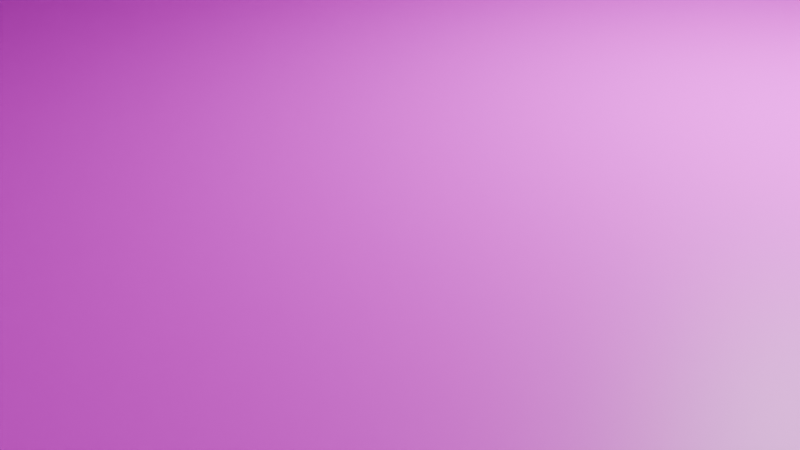 # Source: Stage1-2.blend  (saved by Blender 5.1.30; exported with 4.5.12 LTS)
import bpy
from mathutils import Matrix  # noqa: F401  (used for matrix-valued properties, if any)

bpy.ops.wm.read_factory_settings(use_empty=True)
scene = bpy.context.scene
scene.name = 'Scene'

# ---- collections
col_collection = bpy.data.collections.new('Collection'); scene.collection.children.link(col_collection)

# ---- images (referenced by path relative to the original .blend; pixels are not part of the script)
import os
ASSET_DIR = os.environ.get("B2B_ASSET_DIR", "")  # directory of the original .blend (textures are referenced by path, not embedded)
HERE = os.path.dirname(os.path.abspath(__file__))  # packed textures are extracted next to this script under _unpacked/

def load_image(name, relpath, width, height, colorspace="sRGB"):
    """Load a texture the original file referenced (path relative to the .blend, or extracted next to this script)."""
    p = next((c for c in (os.path.join(HERE, relpath), os.path.join(ASSET_DIR, relpath)) if relpath and os.path.exists(c)), "")
    if p:
        img = bpy.data.images.load(p, check_existing=True)
        img.name = name
    else:  # same state as the original file: an image datablock whose file is absent (Cycles renders it pink)
        img = bpy.data.images.new(name, width, height)
        img.source = "FILE"
        img.filepath = "//" + (relpath or name)
    img.colorspace_settings.name = colorspace
    return img
img_tile_png = load_image('Tile.png', 'Tile.png', 1024, 1024, 'sRGB')
img_tile_png_001 = load_image('Tile.png.001', 'Tile.png', 1024, 1024, 'sRGB')

# ---- materials (node trees are filled in below, after node groups)
mat_x = bpy.data.materials.new('マテリアル')
mat_001 = bpy.data.materials.new('マテリアル.001')
mat_002 = bpy.data.materials.new('マテリアル.002')
mat_003 = bpy.data.materials.new('マテリアル.003')

# ---- material node trees
mat_x.use_nodes = True; mat_x.node_tree.nodes.clear()
_N = mat_x.node_tree.nodes; _L = mat_x.node_tree.links
n0 = _N.new('ShaderNodeBsdfPrincipled'); n0.name = 'プリンシプルBSDF'; n0.location = (-200, 100)
n1 = _N.new('ShaderNodeOutputMaterial'); n1.name = 'マテリアル出力'; n1.location = (200, 100)
n2 = _N.new('ShaderNodeTexImage'); n2.name = '画像テクスチャ'; n2.location = (-490, 80)
n2.image = img_tile_png
_L.new(n0.outputs[0], n1.inputs[0])
_L.new(n2.outputs[0], n0.inputs[0])
n1.is_active_output = True
mat_001.use_nodes = True; mat_001.node_tree.nodes.clear()
_N = mat_001.node_tree.nodes; _L = mat_001.node_tree.links
n0 = _N.new('ShaderNodeBsdfPrincipled'); n0.name = 'プリンシプルBSDF'; n0.location = (-200, 100)
n1 = _N.new('ShaderNodeOutputMaterial'); n1.name = 'マテリアル出力'; n1.location = (200, 100)
n2 = _N.new('ShaderNodeTexImage'); n2.name = '画像テクスチャ'; n2.location = (-490, 80)
n2.image = img_tile_png_001
_L.new(n0.outputs[0], n1.inputs[0])
_L.new(n2.outputs[0], n0.inputs[0])
n1.is_active_output = True
mat_002.use_nodes = True; mat_002.node_tree.nodes.clear()
_N = mat_002.node_tree.nodes; _L = mat_002.node_tree.links
n0 = _N.new('ShaderNodeBsdfPrincipled'); n0.name = 'プリンシプルBSDF'; n0.location = (-200, 100)
n1 = _N.new('ShaderNodeOutputMaterial'); n1.name = 'マテリアル出力'; n1.location = (200, 100)
n2 = _N.new('ShaderNodeRGB'); n2.name = 'カラー'; n2.location = (-490, 80)
n2.outputs[0].default_value = (0.9774, 0.9774, 0.9774, 1.0)
_L.new(n0.outputs[0], n1.inputs[0])
_L.new(n2.outputs[0], n0.inputs[0])
n1.is_active_output = True
mat_003.use_nodes = True; mat_003.node_tree.nodes.clear()
_N = mat_003.node_tree.nodes; _L = mat_003.node_tree.links
n0 = _N.new('ShaderNodeBsdfPrincipled'); n0.name = 'プリンシプルBSDF'; n0.location = (-200, 100)
n1 = _N.new('ShaderNodeOutputMaterial'); n1.name = 'マテリアル出力'; n1.location = (200, 100)
n2 = _N.new('ShaderNodeRGB'); n2.name = 'カラー'; n2.location = (-490, 80)
n2.outputs[0].default_value = (0.9774, 0.9774, 0.9774, 1.0)
_L.new(n0.outputs[0], n1.inputs[0])
_L.new(n2.outputs[0], n0.inputs[0])
n1.is_active_output = True

# ---- world
world_world = bpy.data.worlds.new('World'); scene.world = world_world
world_world.use_nodes = True; world_world.node_tree.nodes.clear()
_N = world_world.node_tree.nodes; _L = world_world.node_tree.links
n0 = _N.new('ShaderNodeOutputWorld'); n0.name = 'World Output'; n0.location = (200, 100)
n1 = _N.new('ShaderNodeBackground'); n1.name = 'Background'; n1.location = (-200, 100)
n1.inputs[0].default_value = (0.05088, 0.05088, 0.05088, 1.0)
_L.new(n1.outputs[0], n0.inputs[0])
n0.is_active_output = True
world_world.color = (0.05088, 0.05088, 0.05088)
world_world.sun_shadow_jitter_overblur = 0.0

# ---- cameras
cam_camera = bpy.data.cameras.new('Camera')
cam_camera.clip_end = 100.0
cam_camera.ortho_scale = 7.314
cam_camera_001 = bpy.data.cameras.new('Camera.001')
cam_camera_001.clip_end = 100.0
cam_camera_001.ortho_scale = 7.314

# ---- lights
light_light = bpy.data.lights.new('Light', 'POINT')
light_light.energy = 1000.0
light_light.shadow_soft_size = 0.1
light_light_001 = bpy.data.lights.new('Light.001', 'POINT')
light_light_001.energy = 1000.0
light_light_001.shadow_soft_size = 0.1

# ---- meshes
me_x = bpy.data.meshes.new('立方体')
me_x.from_pydata([(-1.0, -1.0, -1.0), (-1.0, 1.0, -1.0), (1.0, -1.0, -1.0), (1.0, 1.0, -1.0), (-1.0, -1.0, 1.0), (-1.0, 1.0, 1.0), (1.0, 1.0, 1.0), (1.0, -1.0, 1.0), (-1.0, -1.0, 1.0), (-1.0, 1.0, 1.0), (1.0, 1.0, 1.0), (1.0, -1.0, 1.0), (0.6, 1.0, -1.0), (0.2, 1.0, -1.0), (-0.2, 1.0, -1.0), (-0.6, 1.0, -1.0), (-0.6, 1.0, 1.0), (-0.2, 1.0, 1.0), (0.2, 1.0, 1.0), (0.6, 1.0, 1.0), (-0.6, -1.0, -1.0), (-0.2, -1.0, -1.0), (0.2, -1.0, -1.0), (0.6, -1.0, -1.0), (0.6, -1.0, 1.0), (0.2, -1.0, 1.0), (-0.2, -1.0, 1.0), (-0.6, -1.0, 1.0), (-0.6, 1.0, 1.0), (-0.2, 1.0, 1.0), (0.2, 1.0, 1.0), (0.6, 1.0, 1.0), (0.6, -1.0, 1.0), (0.2, -1.0, 1.0), (-0.2, -1.0, 1.0), (-0.6, -1.0, 1.0), (-1.0, 0.6, -1.0), (-1.0, 0.2, -1.0), (-1.0, -0.2, -1.0), (-1.0, -0.6, -1.0), (-1.0, -0.6, 1.0), (-1.0, -0.2, 1.0), (-1.0, 0.2, 1.0), (-1.0, 0.6, 1.0), (1.0, -0.6, -1.0), (1.0, -0.2, -1.0), (1.0, 0.2, -1.0), (1.0, 0.6, -1.0), (1.0, 0.6, 1.0), (1.0, 0.2, 1.0), (1.0, -0.2, 1.0), (1.0, -0.6, 1.0), (-1.0, -0.6, 1.0), (-1.0, -0.2, 1.0), (-1.0, 0.2, 1.0), (-1.0, 0.6, 1.0), (1.0, 0.6, 1.0), (1.0, 0.2, 1.0), (1.0, -0.2, 1.0), (1.0, -0.6, 1.0), (-0.6, -0.6, 1.0), (-0.6, -0.2, 1.0), (-0.6, 0.2, 1.0), (-0.6, 0.6, 1.0), (-0.2, -0.6, 1.0), (-0.2, -0.2, 1.0), (-0.2, 0.2, 1.0), (-0.2, 0.6, 1.0), (0.2, -0.6, 1.0), (0.2, -0.2, 1.0), (0.2, 0.2, 1.0), (0.2, 0.6, 1.0), (0.6, -0.6, 1.0), (0.6, -0.2, 1.0), (0.6, 0.2, 1.0), (0.6, 0.6, 1.0), (-0.6, 0.6, -1.0), (-0.6, 0.2, -1.0), (-0.6, -0.2, -1.0), (-0.6, -0.6, -1.0), (-0.2, 0.6, -1.0), (-0.2, 0.2, -1.0), (-0.2, -0.2, -1.0), (-0.2, -0.6, -1.0), (0.2, 0.6, -1.0), (0.2, 0.2, -1.0), (0.2, -0.2, -1.0), (0.2, -0.6, -1.0), (0.6, 0.6, -1.0), (0.6, 0.2, -1.0), (0.6, -0.2, -1.0), (0.6, -0.6, -1.0)], [], [(36, 43, 5, 1), (12, 19, 6, 3), (44, 51, 7, 2), (20, 27, 4, 0), (91, 44, 2, 23), (75, 56, 10, 31), (55, 9, 5, 43), (31, 10, 6, 19), (59, 11, 7, 51), (35, 8, 4, 27), (11, 32, 24, 7), (32, 33, 25, 24), (33, 34, 26, 25), (34, 35, 27, 26), (9, 28, 16, 5), (28, 29, 17, 16), (29, 30, 18, 17), (30, 31, 19, 18), (55, 63, 28, 9), (63, 67, 29, 28), (67, 71, 30, 29), (71, 75, 31, 30), (39, 79, 20, 0), (79, 83, 21, 20), (83, 87, 22, 21), (87, 91, 23, 22), (2, 7, 24, 23), (23, 24, 25, 22), (22, 25, 26, 21), (21, 26, 27, 20), (1, 5, 16, 15), (15, 16, 17, 14), (14, 17, 18, 13), (13, 18, 19, 12), (13, 12, 88, 84), (84, 88, 89, 85), (85, 89, 90, 86), (86, 90, 91, 87), (14, 13, 84, 80), (80, 84, 85, 81), (81, 85, 86, 82), (82, 86, 87, 83), (15, 14, 80, 76), (76, 80, 81, 77), (77, 81, 82, 78), (78, 82, 83, 79), (1, 15, 76, 36), (36, 76, 77, 37), (37, 77, 78, 38), (38, 78, 79, 39), (33, 32, 72, 68), (68, 72, 73, 69), (69, 73, 74, 70), (70, 74, 75, 71), (34, 33, 68, 64), (64, 68, 69, 65), (65, 69, 70, 66), (66, 70, 71, 67), (35, 34, 64, 60), (60, 64, 65, 61), (61, 65, 66, 62), (62, 66, 67, 63), (8, 35, 60, 52), (52, 60, 61, 53), (53, 61, 62, 54), (54, 62, 63, 55), (10, 56, 48, 6), (56, 57, 49, 48), (57, 58, 50, 49), (58, 59, 51, 50), (8, 52, 40, 4), (52, 53, 41, 40), (53, 54, 42, 41), (54, 55, 43, 42), (32, 11, 59, 72), (72, 59, 58, 73), (73, 58, 57, 74), (74, 57, 56, 75), (12, 3, 47, 88), (88, 47, 46, 89), (89, 46, 45, 90), (90, 45, 44, 91), (3, 6, 48, 47), (47, 48, 49, 46), (46, 49, 50, 45), (45, 50, 51, 44), (0, 4, 40, 39), (39, 40, 41, 38), (38, 41, 42, 37), (37, 42, 43, 36)])
_uv = me_x.uv_layers.new(name='UVマップ')
_uv.uv.foreach_set('vector', [0.375, 0.2, 0.625, 0.2, 0.625, 0.25, 0.375, 0.25, 0.375, 0.45, 0.1247, 0.05294, -0.0003362, 0.003678, 0.375, 0.5, 0.375, 0.7, -0.0003362, 0.8013, -0.0003362, 1.001, 0.375, 0.75, 0.375, 0.95, 0.4999, 1.0, 0.625, 1.0, 0.375, 1.0, 0.325, 0.7, 0.375, 0.7, 0.375, 0.75, 0.325, 0.75, 2.0, -1.0, 2.0, -2.0, 3.0, -2.0, 3.0, -1.0, 2.0, 3.0, 3.0, 3.0, 3.0, 3.0, 2.0, 3.0, 3.0, -1.0, 3.0, -2.0, 3.0, -2.0, 3.0, -1.0, -1.0, -2.0, -2.0, -2.0, -2.0, -2.0, -1.0, -2.0, -2.0, 2.0, -2.0, 3.0, -2.0, 3.0, -2.0, 2.0, -2.0, -2.0, -2.0, -1.0, -2.0, -1.0, -2.0, -2.0, -2.0, -1.0, -2.0, 0.0, -2.0, 0.0, -2.0, -1.0, -2.0, 0.0, -2.0, 1.0, -2.0, 1.0, -2.0, 0.0, -2.0, 1.0, -2.0, 2.0, -2.0, 2.0, -2.0, 1.0, 3.0, 3.0, 3.0, 2.0, 3.0, 2.0, 3.0, 3.0, 3.0, 2.0, 3.0, 1.0, 3.0, 1.0, 3.0, 2.0, 3.0, 1.0, 3.0, 1.788e-07, 3.0, 1.788e-07, 3.0, 1.0, 3.0, 1.788e-07, 3.0, -1.0, 3.0, -1.0, 3.0, 1.788e-07, 2.0, 3.0, 2.0, 2.0, 3.0, 2.0, 3.0, 3.0, 2.0, 2.0, 2.0, 1.0, 3.0, 1.0, 3.0, 2.0, 2.0, 1.0, 2.0, 1.431e-07, 3.0, 1.788e-07, 3.0, 1.0, 2.0, 1.431e-07, 2.0, -1.0, 3.0, -1.0, 3.0, 1.788e-07, 0.125, 0.7, 0.175, 0.7, 0.175, 0.75, 0.125, 0.75, 0.175, 0.7, 0.225, 0.7, 0.225, 0.75, 0.175, 0.75, 0.225, 0.7, 0.275, 0.7, 0.275, 0.75, 0.225, 0.75, 0.275, 0.7, 0.325, 0.7, 0.325, 0.75, 0.275, 0.75, 0.375, 0.75, -0.0003362, 1.001, 0.1247, 1.001, 0.375, 0.8, 0.375, 0.8, 0.1247, 1.001, 0.2498, 1.0, 0.375, 0.85, 0.375, 0.85, 0.2498, 1.0, 0.3749, 1.0, 0.375, 0.9, 0.375, 0.9, 0.3749, 1.0, 0.4999, 1.0, 0.375, 0.95, 0.375, 0.25, 0.625, 0.25, 0.4999, 0.2007, 0.375, 0.3, 0.375, 0.3, 0.4999, 0.2007, 0.3749, 0.1515, 0.375, 0.35, 0.375, 0.35, 0.3749, 0.1515, 0.2498, 0.1022, 0.375, 0.4, 0.375, 0.4, 0.2498, 0.1022, 0.1247, 0.05294, 0.375, 0.45, 0.275, 0.5, 0.325, 0.5, 0.325, 0.55, 0.275, 0.55, 0.275, 0.55, 0.325, 0.55, 0.325, 0.6, 0.275, 0.6, 0.275, 0.6, 0.325, 0.6, 0.325, 0.65, 0.275, 0.65, 0.275, 0.65, 0.325, 0.65, 0.325, 0.7, 0.275, 0.7, 0.225, 0.5, 0.275, 0.5, 0.275, 0.55, 0.225, 0.55, 0.225, 0.55, 0.275, 0.55, 0.275, 0.6, 0.225, 0.6, 0.225, 0.6, 0.275, 0.6, 0.275, 0.65, 0.225, 0.65, 0.225, 0.65, 0.275, 0.65, 0.275, 0.7, 0.225, 0.7, 0.175, 0.5, 0.225, 0.5, 0.225, 0.55, 0.175, 0.55, 0.175, 0.55, 0.225, 0.55, 0.225, 0.6, 0.175, 0.6, 0.175, 0.6, 0.225, 0.6, 0.225, 0.65, 0.175, 0.65, 0.175, 0.65, 0.225, 0.65, 0.225, 0.7, 0.175, 0.7, 0.125, 0.5, 0.175, 0.5, 0.175, 0.55, 0.125, 0.55, 0.125, 0.55, 0.175, 0.55, 0.175, 0.6, 0.125, 0.6, 0.125, 0.6, 0.175, 0.6, 0.175, 0.65, 0.125, 0.65, 0.125, 0.65, 0.175, 0.65, 0.175, 0.7, 0.125, 0.7, -2.0, 0.0, -2.0, -1.0, -1.0, -1.0, -1.0, 3.576e-08, -1.0, 3.576e-08, -1.0, -1.0, 1.788e-07, -1.0, 1.788e-07, 7.153e-08, 1.788e-07, 7.153e-08, 1.788e-07, -1.0, 1.0, -1.0, 1.0, 1.073e-07, 1.0, 1.073e-07, 1.0, -1.0, 2.0, -1.0, 2.0, 1.431e-07, -2.0, 1.0, -2.0, 0.0, -1.0, 3.576e-08, -1.0, 1.0, -1.0, 1.0, -1.0, 3.576e-08, 1.788e-07, 7.153e-08, 1.788e-07, 1.0, 1.788e-07, 1.0, 1.788e-07, 7.153e-08, 1.0, 1.073e-07, 1.0, 1.0, 1.0, 1.0, 1.0, 1.073e-07, 2.0, 1.431e-07, 2.0, 1.0, -2.0, 2.0, -2.0, 1.0, -1.0, 1.0, -1.0, 2.0, -1.0, 2.0, -1.0, 1.0, 1.788e-07, 1.0, 1.788e-07, 2.0, 1.788e-07, 2.0, 1.788e-07, 1.0, 1.0, 1.0, 1.0, 2.0, 1.0, 2.0, 1.0, 1.0, 2.0, 1.0, 2.0, 2.0, -2.0, 3.0, -2.0, 2.0, -1.0, 2.0, -1.0, 3.0, -1.0, 3.0, -1.0, 2.0, 1.788e-07, 2.0, 5.96e-08, 3.0, 5.96e-08, 3.0, 1.788e-07, 2.0, 1.0, 2.0, 1.0, 3.0, 1.0, 3.0, 1.0, 2.0, 2.0, 2.0, 2.0, 3.0, 3.0, -2.0, 2.0, -2.0, 2.0, -2.0, 3.0, -2.0, 2.0, -2.0, 1.0, -2.0, 1.0, -2.0, 2.0, -2.0, 1.0, -2.0, 3.576e-07, -2.0, 3.576e-07, -2.0, 1.0, -2.0, 3.576e-07, -2.0, -1.0, -2.0, -1.0, -2.0, 3.576e-07, -2.0, -2.0, 3.0, -1.0, 3.0, -1.0, 3.0, -2.0, 3.0, -1.0, 3.0, 5.96e-08, 3.0, 5.96e-08, 3.0, -1.0, 3.0, 5.96e-08, 3.0, 1.0, 3.0, 1.0, 3.0, 5.96e-08, 3.0, 1.0, 3.0, 2.0, 3.0, 2.0, 3.0, 1.0, 3.0, -2.0, -1.0, -2.0, -2.0, -1.0, -2.0, -1.0, -1.0, -1.0, -1.0, -1.0, -2.0, 3.576e-07, -2.0, 1.788e-07, -1.0, 1.788e-07, -1.0, 3.576e-07, -2.0, 1.0, -2.0, 1.0, -1.0, 1.0, -1.0, 1.0, -2.0, 2.0, -2.0, 2.0, -1.0, 0.325, 0.5, 0.375, 0.5, 0.375, 0.55, 0.325, 0.55, 0.325, 0.55, 0.375, 0.55, 0.375, 0.6, 0.325, 0.6, 0.325, 0.6, 0.375, 0.6, 0.375, 0.65, 0.325, 0.65, 0.325, 0.65, 0.375, 0.65, 0.375, 0.7, 0.325, 0.7, 0.375, 0.5, -0.0003362, 0.003678, -0.0003362, 0.2031, 0.375, 0.55, 0.375, 0.55, -0.0003362, 0.2031, -0.0003362, 0.4025, 0.375, 0.6, 0.375, 0.6, -0.0003362, 0.4025, -0.0003362, 0.6019, 0.375, 0.65, 0.375, 0.65, -0.0003362, 0.6019, -0.0003362, 0.8013, 0.375, 0.7, 0.375, 0.0, 0.625, 0.0, 0.625, 0.05, 0.375, 0.05, 0.375, 0.05, 0.625, 0.05, 0.625, 0.1, 0.375, 0.1, 0.375, 0.1, 0.625, 0.1, 0.625, 0.15, 0.375, 0.15, 0.375, 0.15, 0.625, 0.15, 0.625, 0.2, 0.375, 0.2])
me_x.materials.append(mat_x)
me_x.update()
me_001 = bpy.data.meshes.new('立方体.001')
me_001.from_pydata([(-1.0, -1.0, -1.0), (-1.0, -1.0, 1.0), (-1.0, 1.0, -1.0), (-1.0, 1.0, 1.0), (1.0, -1.0, -1.0), (1.0, -1.0, 1.0), (1.0, 1.0, -1.0), (1.0, 1.0, 1.0)], [], [(0, 1, 3, 2), (2, 3, 7, 6), (6, 7, 5, 4), (4, 5, 1, 0), (2, 6, 4, 0), (7, 3, 1, 5)])
_uv = me_001.uv_layers.new(name='UVマップ')
_uv.uv.foreach_set('vector', [0.375, 0.0, 0.625, 0.0, 0.625, 0.25, 0.375, 0.25, 0.375, 0.25, 0.625, 0.25, 0.625, 0.5, 0.375, 0.5, 0.375, 0.5, 0.625, 0.5, 1.0, -1.999, 0.0, -1.999, 1.0, 3.0, 2.98e-08, 3.0, 1.192e-07, -2.0, 1.0, -2.0, 0.125, 0.5, 0.375, 0.5, 0.0, -1.999, 0.125, 0.75, 0.625, 0.5, 0.875, 0.5, 0.875, 0.75, 1.0, -1.999])
me_001.materials.append(mat_x)
me_001.update()
me_002 = bpy.data.meshes.new('立方体.002')
me_002.from_pydata([(-1.0, -1.0, -1.0), (-1.0, -1.0, 1.0), (-1.0, 1.0, -1.0), (-1.0, 1.0, 1.0), (1.0, -1.0, -1.0), (1.0, -1.0, 1.0), (1.0, 1.0, -1.0), (1.0, 1.0, 1.0)], [], [(0, 1, 3, 2), (2, 3, 7, 6), (6, 7, 5, 4), (4, 5, 1, 0), (2, 6, 4, 0), (7, 3, 1, 5)])
_uv = me_002.uv_layers.new(name='UVマップ')
_uv.uv.foreach_set('vector', [0.375, 0.0, 0.625, 0.0, 0.625, 0.25, 0.375, 0.25, 0.9953, 2.976, 0.004733, 2.976, 0.004733, -1.976, 0.9953, -1.976, 0.375, 0.5, 0.625, 0.5, 0.625, 0.75, 0.375, 0.75, 0.375, 0.75, 0.625, 0.75, 0.625, 1.0, 0.375, 1.0, 0.125, 0.5, 0.375, 0.5, 0.375, 0.75, 0.125, 0.75, 0.625, 0.5, 0.875, 0.5, 0.875, 0.75, 0.625, 0.75])
me_002.materials.append(mat_x)
me_002.update()
me_003 = bpy.data.meshes.new('立方体.003')
me_003.from_pydata([(-1.0, -1.0, -1.0), (-1.0, -1.0, 1.0), (-1.0, 1.0, -1.0), (-1.0, 1.0, 1.0), (1.0, -1.0, -1.0), (1.0, -1.0, 1.0), (1.0, 1.0, -1.0), (1.0, 1.0, 1.0)], [], [(0, 1, 3, 2), (2, 3, 7, 6), (6, 7, 5, 4), (4, 5, 1, 0), (2, 6, 4, 0), (7, 3, 1, 5)])
_uv = me_003.uv_layers.new(name='UVマップ')
_uv.uv.foreach_set('vector', [0.375, 0.0, 0.625, 0.0, 0.625, 0.25, 0.375, 0.25, 0.375, 0.25, 0.625, 0.25, 0.625, 0.5, 0.375, 0.5, 1.0, 3.0, 2.98e-08, 3.0, 1.192e-07, -2.0, 1.0, -2.0, 0.375, 0.75, 0.625, 0.75, 0.625, 1.0, 0.375, 1.0, 0.125, 0.5, 0.375, 0.5, 0.375, 0.75, 0.125, 0.75, 0.625, 0.5, 0.875, 0.5, 0.875, 0.75, 0.625, 0.75])
me_003.materials.append(mat_x)
me_003.update()
me_004 = bpy.data.meshes.new('立方体.004')
me_004.from_pydata([(-1.0, -1.0, -1.0), (-1.0, -1.0, 1.0), (-1.0, 1.0, -1.0), (-1.0, 1.0, 1.0), (1.0, -1.0, -1.0), (1.0, -1.0, 1.0), (1.0, 1.0, -1.0), (1.0, 1.0, 1.0)], [], [(0, 1, 3, 2), (2, 3, 7, 6), (6, 7, 5, 4), (4, 5, 1, 0), (2, 6, 4, 0), (7, 3, 1, 5)])
_uv = me_004.uv_layers.new(name='UVマップ')
_uv.uv.foreach_set('vector', [1.0, 3.0, 2.98e-08, 3.0, 1.192e-07, -2.0, 1.0, -2.0, 0.375, 0.25, 0.625, 0.25, 0.625, 0.5, 0.375, 0.5, 0.375, 0.5, 0.625, 0.5, 0.625, 0.75, 0.375, 0.75, 0.375, 0.75, 0.625, 0.75, 0.625, 1.0, 0.375, 1.0, 0.125, 0.5, 0.375, 0.5, 0.375, 0.75, 0.125, 0.75, 0.625, 0.5, 0.875, 0.5, 0.875, 0.75, 0.625, 0.75])
me_004.materials.append(mat_x)
me_004.update()
me_005 = bpy.data.meshes.new('立方体.005')
me_005.from_pydata([(-1.0, -1.0, -1.0), (-1.0, -1.0, 1.0), (-1.0, 1.0, -1.0), (-1.0, 1.0, 1.0), (1.0, -1.0, -1.0), (1.0, -1.0, 1.0), (1.0, 1.0, -1.0), (1.0, 1.0, 1.0)], [], [(0, 1, 3, 2), (2, 3, 7, 6), (6, 7, 5, 4), (4, 5, 1, 0), (2, 6, 4, 0), (7, 3, 1, 5)])
_uv = me_005.uv_layers.new(name='UVマップ')
_uv.uv.foreach_set('vector', [1.0, 3.0, 2.98e-08, 3.0, 1.192e-07, -2.0, 1.0, -2.0, 0.375, 0.25, 0.625, 0.25, 0.625, 0.5, 0.375, 0.5, 0.375, 0.5, 0.625, 0.5, 0.625, 0.75, 0.375, 0.75, 0.375, 0.75, 0.625, 0.75, 0.625, 1.0, 0.375, 1.0, 0.125, 0.5, 0.375, 0.5, 0.375, 0.75, 0.125, 0.75, 0.625, 0.5, 0.875, 0.5, 0.875, 0.75, 0.625, 0.75])
me_005.materials.append(mat_001)
me_005.update()
me_006 = bpy.data.meshes.new('立方体.006')
me_006.from_pydata([(-1.0, -1.0, -1.0), (-1.0, -1.0, 1.0), (-1.0, 1.0, -1.0), (-1.0, 1.0, 1.0), (1.0, -1.0, -1.0), (1.0, -1.0, 1.0), (1.0, 1.0, -1.0), (1.0, 1.0, 1.0)], [], [(0, 1, 3, 2), (2, 3, 7, 6), (6, 7, 5, 4), (4, 5, 1, 0), (2, 6, 4, 0), (7, 3, 1, 5)])
_uv = me_006.uv_layers.new(name='UVマップ')
_uv.uv.foreach_set('vector', [0.375, 0.0, 0.625, 0.0, 0.625, 0.25, 0.375, 0.25, 0.375, 0.25, 0.625, 0.25, 0.625, 0.5, 0.375, 0.5, 1.0, 3.0, 2.98e-08, 3.0, 1.192e-07, -2.0, 1.0, -2.0, 0.375, 0.75, 0.625, 0.75, 0.625, 1.0, 0.375, 1.0, 0.125, 0.5, 0.375, 0.5, 0.375, 0.75, 0.125, 0.75, 0.625, 0.5, 0.875, 0.5, 0.875, 0.75, 0.625, 0.75])
me_006.materials.append(mat_001)
me_006.update()
me_007 = bpy.data.meshes.new('立方体.007')
me_007.from_pydata([(-1.0, -1.0, -1.0), (-1.0, -1.0, 1.0), (-1.0, 1.0, -1.0), (-1.0, 1.0, 1.0), (1.0, -1.0, -1.0), (1.0, -1.0, 1.0), (1.0, 1.0, -1.0), (1.0, 1.0, 1.0)], [], [(0, 1, 3, 2), (2, 3, 7, 6), (6, 7, 5, 4), (4, 5, 1, 0), (2, 6, 4, 0), (7, 3, 1, 5)])
_uv = me_007.uv_layers.new(name='UVマップ')
_uv.uv.foreach_set('vector', [0.375, 0.0, 0.625, 0.0, 0.625, 0.25, 0.375, 0.25, 0.9953, 2.976, 0.004733, 2.976, 0.004733, -1.976, 0.9953, -1.976, 0.375, 0.5, 0.625, 0.5, 0.625, 0.75, 0.375, 0.75, 0.375, 0.75, 0.625, 0.75, 0.625, 1.0, 0.375, 1.0, 0.125, 0.5, 0.375, 0.5, 0.375, 0.75, 0.125, 0.75, 0.625, 0.5, 0.875, 0.5, 0.875, 0.75, 0.625, 0.75])
me_007.materials.append(mat_001)
me_007.update()
me_008 = bpy.data.meshes.new('立方体.008')
me_008.from_pydata([(-1.0, -1.0, -1.0), (-1.0, -1.0, 1.0), (-1.0, 1.0, -1.0), (-1.0, 1.0, 1.0), (1.0, -1.0, -1.0), (1.0, -1.0, 1.0), (1.0, 1.0, -1.0), (1.0, 1.0, 1.0)], [], [(0, 1, 3, 2), (2, 3, 7, 6), (6, 7, 5, 4), (4, 5, 1, 0), (2, 6, 4, 0), (7, 3, 1, 5)])
_uv = me_008.uv_layers.new(name='UVマップ')
_uv.uv.foreach_set('vector', [0.375, 0.0, 0.625, 0.0, 0.625, 0.25, 0.375, 0.25, 0.375, 0.25, 0.625, 0.25, 0.625, 0.5, 0.2347, -1.914, 0.2347, -1.914, 0.625, 0.5, 1.0, -1.999, 0.0332, -1.967, 1.0, 3.0, 2.98e-08, 3.0, 1.192e-07, -2.0, 1.0, -2.0, 0.07175, -1.914, 0.2347, -1.914, 0.0332, -1.967, 0.07175, -1.751, 0.625, 0.5, 0.875, 0.5, 0.875, 0.75, 1.0, -1.999])
me_008.materials.append(mat_001)
me_008.update()
me_009 = bpy.data.meshes.new('立方体.009')
me_009.from_pydata([(-1.0, -1.0, -1.0), (-1.0, -1.0, 1.0), (-1.0, 1.0, -1.0), (-1.0, 1.0, 1.0), (1.0, -1.0, -1.0), (1.0, -1.0, 1.0), (1.0, 1.0, -1.0), (1.0, 1.0, 1.0)], [], [(0, 1, 3, 2), (2, 3, 7, 6), (6, 7, 5, 4), (4, 5, 1, 0), (2, 6, 4, 0), (7, 3, 1, 5)])
_uv = me_009.uv_layers.new(name='UVマップ')
_uv.uv.foreach_set('vector', [0.375, 0.0, 0.625, 0.0, 0.625, 0.25, 0.375, 0.25, 0.9953, 2.976, 0.004733, 2.976, 0.004733, -1.976, 0.9953, -1.976, 0.375, 0.5, 0.625, 0.5, 0.625, 0.75, 0.375, 0.75, 0.375, 0.75, 0.625, 0.75, 0.625, 1.0, 0.375, 1.0, 0.125, 0.5, 0.375, 0.5, 0.375, 0.75, 0.125, 0.75, 0.625, 0.5, 0.875, 0.5, 0.875, 0.75, 0.625, 0.75])
me_009.materials.append(mat_002)
me_009.update()
me_010 = bpy.data.meshes.new('立方体.010')
me_010.from_pydata([(-1.0, -1.0, -1.0), (-1.0, -1.0, 1.0), (-1.0, 1.0, -1.0), (-1.0, 1.0, 1.0), (1.0, -1.0, -1.0), (1.0, -1.0, 1.0), (1.0, 1.0, -1.0), (1.0, 1.0, 1.0)], [], [(0, 1, 3, 2), (2, 3, 7, 6), (6, 7, 5, 4), (4, 5, 1, 0), (2, 6, 4, 0), (7, 3, 1, 5)])
_uv = me_010.uv_layers.new(name='UVマップ')
_uv.uv.foreach_set('vector', [0.375, 0.0, 0.625, 0.0, 0.625, 0.25, 0.375, 0.25, 0.9953, 2.976, 0.004733, 2.976, 0.004733, -1.976, 0.9953, -1.976, 0.375, 0.5, 0.625, 0.5, 0.625, 0.75, 0.375, 0.75, 0.375, 0.75, 0.625, 0.75, 0.625, 1.0, 0.375, 1.0, 0.125, 0.5, 0.375, 0.5, 0.375, 0.75, 0.125, 0.75, 0.625, 0.5, 0.875, 0.5, 0.875, 0.75, 0.625, 0.75])
me_010.materials.append(mat_003)
me_010.update()

# ---- objects
ob_light = bpy.data.objects.new('Light', light_light)
ob_camera = bpy.data.objects.new('Camera', cam_camera)
ob_x = bpy.data.objects.new('立方体', me_x)
ob_001 = bpy.data.objects.new('立方体.001', me_001)
ob_002 = bpy.data.objects.new('立方体.002', me_002)
ob_003 = bpy.data.objects.new('立方体.003', me_003)
ob_004 = bpy.data.objects.new('立方体.004', me_004)
ob_005 = bpy.data.objects.new('立方体.005', me_005)
ob_006 = bpy.data.objects.new('立方体.006', me_006)
ob_007 = bpy.data.objects.new('立方体.007', me_007)
ob_008 = bpy.data.objects.new('立方体.008', me_008)
ob_light_001 = bpy.data.objects.new('Light.001', light_light_001)
ob_camera_001 = bpy.data.objects.new('Camera.001', cam_camera_001)
ob_009 = bpy.data.objects.new('立方体.009', me_009)
ob_010 = bpy.data.objects.new('立方体.010', me_010)

# ---- transforms, parenting, visibility, modifiers, constraints
ob_light.location = (4.076, 1.005, 5.904)
ob_light.rotation_euler = (0.6503, 0.05522, 1.866)
ob_light.lock_rotations_4d = False
ob_light.empty_display_type = 'ARROWS'
ob_light.color = (0.0, 0.0, 0.0, 0.0)
ob_light.lineart.crease_threshold = 0.0
ob_camera.location = (7.359, -6.926, 4.958)
ob_camera.rotation_euler = (1.109, 0.0, 0.8149)
ob_camera.lock_rotations_4d = False
ob_camera.empty_display_type = 'ARROWS'
ob_camera.color = (0.0, 0.0, 0.0, 0.0)
ob_camera.display_type = 'WIRE'
ob_camera.lineart.crease_threshold = 0.0
ob_x.location = (0.0, 0.0, 1.875)
ob_x.scale = (10.0, 10.0, 0.125)
ob_001.location = (0.0, 11.0, 4.0)
ob_001.scale = (10.0, 1.0, 2.0)
ob_002.location = (0.0, -11.0, 4.0)
ob_002.scale = (10.0, 1.0, 2.0)
ob_003.location = (-11.0, 0.0, 4.0)
ob_003.scale = (1.0, 10.0, 2.0)
ob_004.location = (11.0, 0.0, 4.0)
ob_004.scale = (1.0, 10.0, 2.0)
ob_005.location = (11.0, 0.0, 1.875)
ob_005.scale = (1.0, 10.0, 0.125)
ob_006.location = (-11.0, 0.0, 1.875)
ob_006.scale = (1.0, 10.0, 0.125)
ob_007.location = (0.0, -11.0, 1.875)
ob_007.scale = (10.0, 1.0, 0.125)
ob_008.location = (0.0, 11.0, 1.875)
ob_008.scale = (10.0, 1.0, 0.125)
ob_light_001.location = (4.076, 1.005, 5.904)
ob_light_001.rotation_euler = (0.6503, 0.05522, 1.866)
ob_light_001.lock_rotations_4d = False
ob_light_001.empty_display_type = 'ARROWS'
ob_light_001.color = (0.0, 0.0, 0.0, 0.0)
ob_light_001.lineart.crease_threshold = 0.0
ob_camera_001.location = (7.359, -6.926, 4.958)
ob_camera_001.rotation_euler = (1.109, 0.0, 0.8149)
ob_camera_001.lock_rotations_4d = False
ob_camera_001.empty_display_type = 'ARROWS'
ob_camera_001.color = (0.0, 0.0, 0.0, 0.0)
ob_camera_001.display_type = 'WIRE'
ob_camera_001.lineart.crease_threshold = 0.0
ob_009.location = (-8.0, -6.0, -0.25)
ob_009.scale = (2.0, 0.03, 2.0)
ob_010.location = (-6.0, -8.0, -0.25)
ob_010.scale = (0.03, 2.0, 2.0)

# ---- collection membership
col_collection.objects.link(ob_light)
col_collection.objects.link(ob_camera)
col_collection.objects.link(ob_x)
col_collection.objects.link(ob_001)
col_collection.objects.link(ob_002)
col_collection.objects.link(ob_003)
col_collection.objects.link(ob_004)
col_collection.objects.link(ob_005)
col_collection.objects.link(ob_006)
col_collection.objects.link(ob_007)
col_collection.objects.link(ob_008)
col_collection.objects.link(ob_light_001)
col_collection.objects.link(ob_camera_001)
col_collection.objects.link(ob_009)
col_collection.objects.link(ob_010)

# ---- scene / render settings (as saved in the file)
scene.camera = ob_camera
scene.frame_start = 1; scene.frame_end = 250; scene.frame_set(0)
scene.render.engine = 'BLENDER_EEVEE_NEXT'
scene.render.bake_bias = 0.0
scene.render.bake_samples = 0
scene.cycles.sampling_pattern = 'TABULATED_SOBOL'
scene.eevee.use_volume_custom_range = False
bpy.context.view_layer.update()
